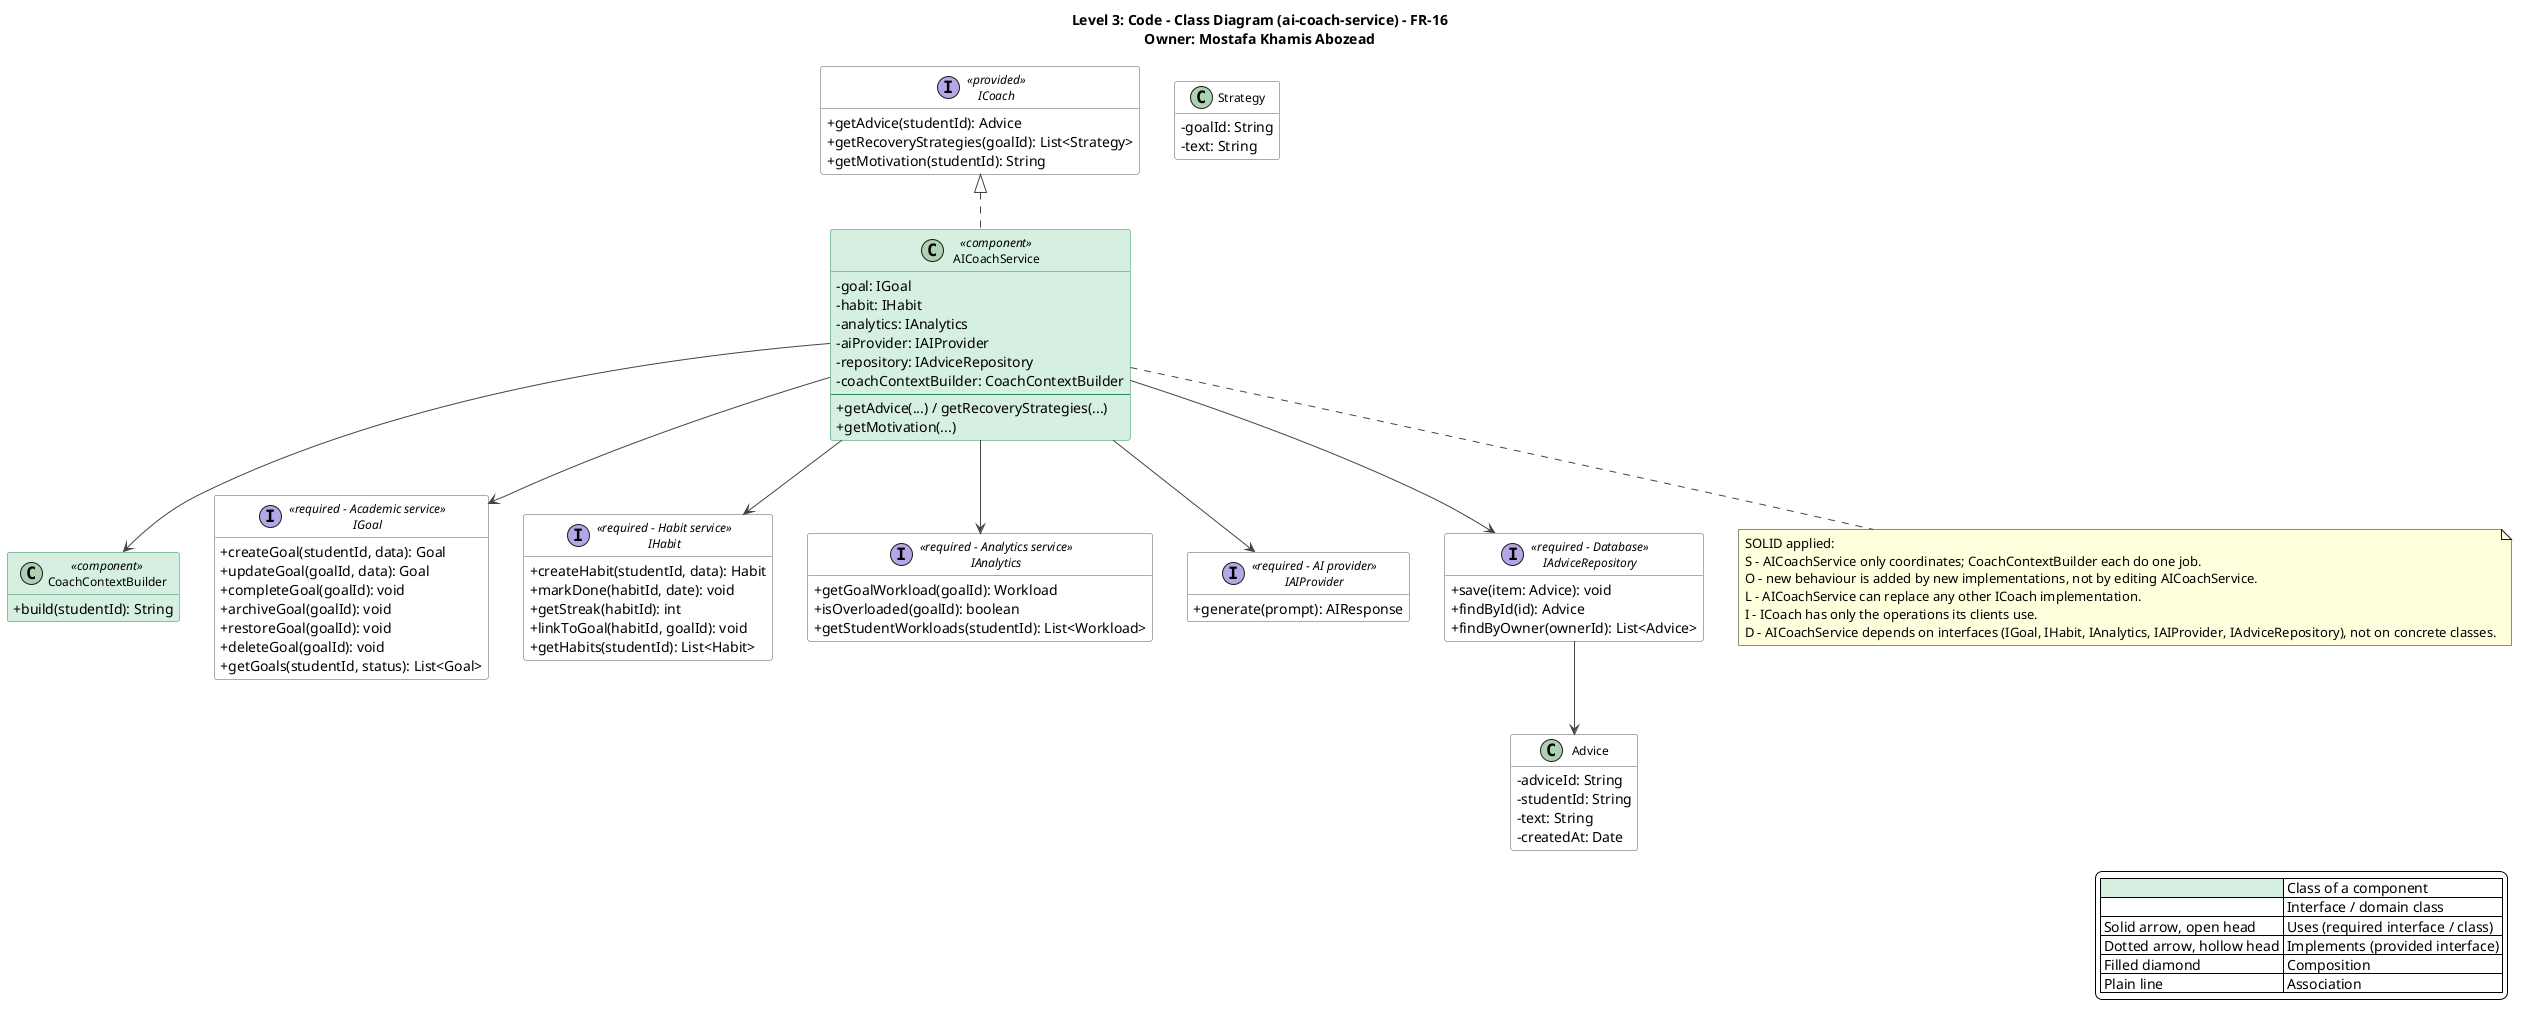

The diagram above was rendered by PlantUML. Its source (embedded in the PNG):
@startuml ai-coach-service-class-diagram
title Level 3: Code - Class Diagram (ai-coach-service) - FR-16\nOwner: Mostafa Khamis Abozead
top to bottom direction
skinparam shadowing false
skinparam defaultFontName Segoe UI
skinparam backgroundColor #FFFFFF
skinparam classAttributeIconSize 0
skinparam classFontSize 12
skinparam nodesep 35
skinparam ranksep 55
skinparam ArrowColor #444444
skinparam class {
  BackgroundColor #FFFFFF
  BorderColor #555555
  BackgroundColor<<component>> #D5EFE0
  BorderColor<<component>> #2E8B57
}
skinparam interface {
  BackgroundColor #FFFFFF
  BorderColor #555555
}
hide empty members

legend right
  |<#D5EFE0>   | Class of a component |
  |<#FFFFFF>   | Interface / domain class |
  | Solid arrow, open head | Uses (required interface / class) |
  | Dotted arrow, hollow head | Implements (provided interface) |
  | Filled diamond | Composition |
  | Plain line | Association |
endlegend

interface ICoach <<provided>> {
  +getAdvice(studentId): Advice
  +getRecoveryStrategies(goalId): List<Strategy>
  +getMotivation(studentId): String
}

class AICoachService <<component>> {
  -goal: IGoal
  -habit: IHabit
  -analytics: IAnalytics
  -aiProvider: IAIProvider
  -repository: IAdviceRepository
  -coachContextBuilder: CoachContextBuilder
  --
  +getAdvice(...) / getRecoveryStrategies(...)
  +getMotivation(...)
}

ICoach <|.. AICoachService
class CoachContextBuilder <<component>> {
  +build(studentId): String
}
AICoachService --> CoachContextBuilder

interface IGoal <<required - Academic service>> {
  +createGoal(studentId, data): Goal
  +updateGoal(goalId, data): Goal
  +completeGoal(goalId): void
  +archiveGoal(goalId): void
  +restoreGoal(goalId): void
  +deleteGoal(goalId): void
  +getGoals(studentId, status): List<Goal>
}

AICoachService --> IGoal
interface IHabit <<required - Habit service>> {
  +createHabit(studentId, data): Habit
  +markDone(habitId, date): void
  +getStreak(habitId): int
  +linkToGoal(habitId, goalId): void
  +getHabits(studentId): List<Habit>
}

AICoachService --> IHabit
interface IAnalytics <<required - Analytics service>> {
  +getGoalWorkload(goalId): Workload
  +isOverloaded(goalId): boolean
  +getStudentWorkloads(studentId): List<Workload>
}

AICoachService --> IAnalytics
interface IAIProvider <<required - AI provider>> {
  +generate(prompt): AIResponse
}

AICoachService --> IAIProvider
interface IAdviceRepository <<required - Database>> {
  +save(item: Advice): void
  +findById(id): Advice
  +findByOwner(ownerId): List<Advice>
}

AICoachService --> IAdviceRepository
class Advice {
  -adviceId: String
  -studentId: String
  -text: String
  -createdAt: Date
}
class Strategy {
  -goalId: String
  -text: String
}
IAdviceRepository --> Advice
note bottom of AICoachService
SOLID applied:
S - AICoachService only coordinates; CoachContextBuilder each do one job.
O - new behaviour is added by new implementations, not by editing AICoachService.
L - AICoachService can replace any other ICoach implementation.
I - ICoach has only the operations its clients use.
D - AICoachService depends on interfaces (IGoal, IHabit, IAnalytics, IAIProvider, IAdviceRepository), not on concrete classes.
end note
@enduml